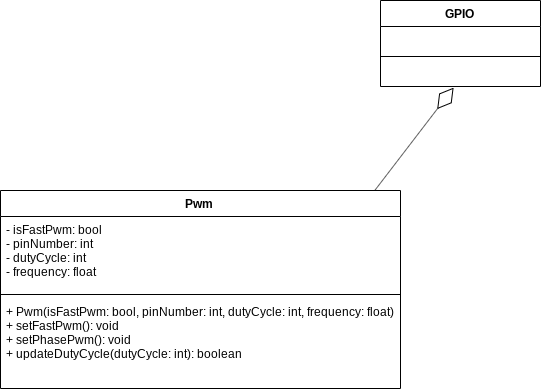

The diagram above was exported from draw.io. Its source (the exported page's mxGraphModel, read from the mxfile embedded in the PNG):
<mxGraphModel dx="1280" dy="695" grid="1" gridSize="10" guides="1" tooltips="1" connect="1" arrows="1" fold="1" page="1" pageScale="1" pageWidth="827" pageHeight="1169" math="0" shadow="0">
  <root>
    <mxCell id="0" />
    <mxCell id="1" parent="0" />
    <mxCell id="mPJnbyNPJXWQ2-X9yDOz-1" value="Pwm" style="swimlane;fontStyle=1;align=center;verticalAlign=top;childLayout=stackLayout;horizontal=1;startSize=26;horizontalStack=0;resizeParent=1;resizeParentMax=0;resizeLast=0;collapsible=1;marginBottom=0;" parent="1" vertex="1">
      <mxGeometry x="160" y="230" width="400" height="198" as="geometry" />
    </mxCell>
    <mxCell id="mPJnbyNPJXWQ2-X9yDOz-2" value="- isFastPwm: bool&#10;- pinNumber: int&#10;- dutyCycle: int&#10;- frequency: float" style="text;strokeColor=none;fillColor=none;align=left;verticalAlign=top;spacingLeft=4;spacingRight=4;overflow=hidden;rotatable=0;points=[[0,0.5],[1,0.5]];portConstraint=eastwest;" parent="mPJnbyNPJXWQ2-X9yDOz-1" vertex="1">
      <mxGeometry y="26" width="400" height="74" as="geometry" />
    </mxCell>
    <mxCell id="mPJnbyNPJXWQ2-X9yDOz-3" value="" style="line;strokeWidth=1;fillColor=none;align=left;verticalAlign=middle;spacingTop=-1;spacingLeft=3;spacingRight=3;rotatable=0;labelPosition=right;points=[];portConstraint=eastwest;" parent="mPJnbyNPJXWQ2-X9yDOz-1" vertex="1">
      <mxGeometry y="100" width="400" height="8" as="geometry" />
    </mxCell>
    <mxCell id="mPJnbyNPJXWQ2-X9yDOz-4" value="+ Pwm(isFastPwm: bool, pinNumber: int, dutyCycle: int, frequency: float)&#10;+ setFastPwm(): void&#10;+ setPhasePwm(): void&#10;+ updateDutyCycle(dutyCycle: int): boolean" style="text;strokeColor=none;fillColor=none;align=left;verticalAlign=top;spacingLeft=4;spacingRight=4;overflow=hidden;rotatable=0;points=[[0,0.5],[1,0.5]];portConstraint=eastwest;" parent="mPJnbyNPJXWQ2-X9yDOz-1" vertex="1">
      <mxGeometry y="108" width="400" height="90" as="geometry" />
    </mxCell>
    <mxCell id="icS-tPSK6Y8WXzn4ZYCq-1" value="GPIO" style="swimlane;fontStyle=1;align=center;verticalAlign=top;childLayout=stackLayout;horizontal=1;startSize=26;horizontalStack=0;resizeParent=1;resizeParentMax=0;resizeLast=0;collapsible=1;marginBottom=0;" vertex="1" parent="1">
      <mxGeometry x="540" y="40" width="160" height="86" as="geometry" />
    </mxCell>
    <mxCell id="icS-tPSK6Y8WXzn4ZYCq-2" value=" " style="text;strokeColor=none;fillColor=none;align=left;verticalAlign=top;spacingLeft=4;spacingRight=4;overflow=hidden;rotatable=0;points=[[0,0.5],[1,0.5]];portConstraint=eastwest;" vertex="1" parent="icS-tPSK6Y8WXzn4ZYCq-1">
      <mxGeometry y="26" width="160" height="26" as="geometry" />
    </mxCell>
    <mxCell id="icS-tPSK6Y8WXzn4ZYCq-3" value="" style="line;strokeWidth=1;fillColor=none;align=left;verticalAlign=middle;spacingTop=-1;spacingLeft=3;spacingRight=3;rotatable=0;labelPosition=right;points=[];portConstraint=eastwest;" vertex="1" parent="icS-tPSK6Y8WXzn4ZYCq-1">
      <mxGeometry y="52" width="160" height="8" as="geometry" />
    </mxCell>
    <mxCell id="icS-tPSK6Y8WXzn4ZYCq-4" value=" " style="text;strokeColor=none;fillColor=none;align=left;verticalAlign=top;spacingLeft=4;spacingRight=4;overflow=hidden;rotatable=0;points=[[0,0.5],[1,0.5]];portConstraint=eastwest;" vertex="1" parent="icS-tPSK6Y8WXzn4ZYCq-1">
      <mxGeometry y="60" width="160" height="26" as="geometry" />
    </mxCell>
    <mxCell id="icS-tPSK6Y8WXzn4ZYCq-9" value="" style="endArrow=diamondThin;endFill=0;endSize=24;html=1;entryX=0.457;entryY=1.044;entryDx=0;entryDy=0;entryPerimeter=0;exitX=0.936;exitY=-0.001;exitDx=0;exitDy=0;exitPerimeter=0;" edge="1" parent="1" source="mPJnbyNPJXWQ2-X9yDOz-1" target="icS-tPSK6Y8WXzn4ZYCq-4">
      <mxGeometry width="160" relative="1" as="geometry">
        <mxPoint x="530" y="180" as="sourcePoint" />
        <mxPoint x="690" y="180" as="targetPoint" />
      </mxGeometry>
    </mxCell>
  </root>
</mxGraphModel>